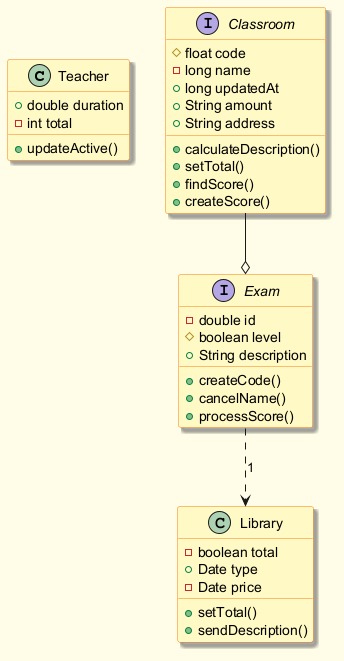

The diagram above was rendered by PlantUML. Its source (embedded in the PNG):
@startuml
skinparam backgroundColor #FFFDE7
skinparam classBackgroundColor #FFF9C4
skinparam classBorderColor #F57F17
skinparam shadowing true
class Teacher {
  +double duration
  -int total
  +updateActive()
}
interface Exam {
  -double id
  #boolean level
  +String description
  +createCode()
  +cancelName()
  +processScore()
}
class Library {
  -boolean total
  +Date type
  -Date price
  +setTotal()
  +sendDescription()
}
interface Classroom {
  #float code
  -long name
  +long updatedAt
  +String amount
  +String address
  +calculateDescription()
  +setTotal()
  +findScore()
  +createScore()
}
Exam ..> Library : "1"
Classroom --o Exam
@enduml